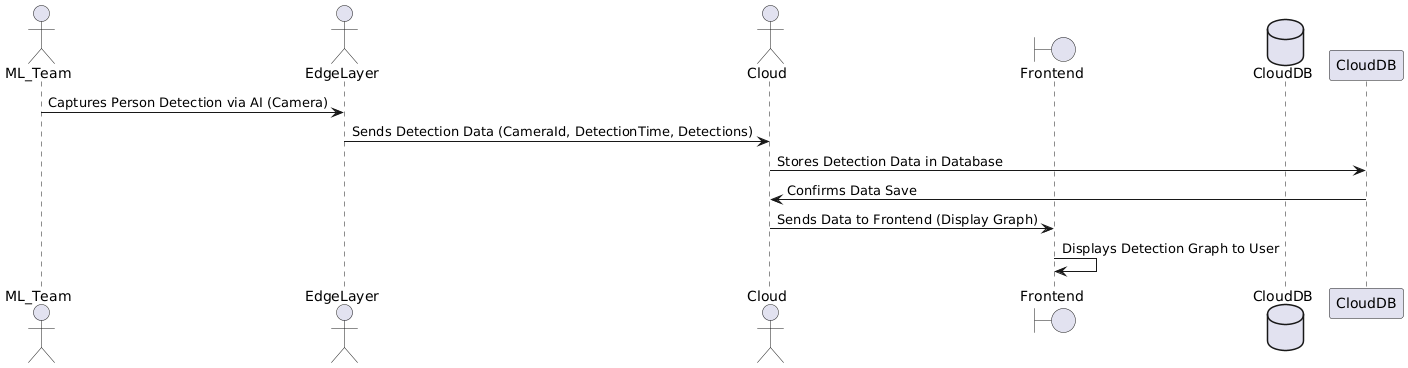

The diagram above was rendered by PlantUML. Its source (embedded in the PNG):
@startuml
actor       ML_Team       as MLTeam
actor       EdgeLayer     as Edge
actor       Cloud         as Cloud
boundary    Frontend      as FrontendLayer
database    CloudDB       as Database

' ML Team captures data
MLTeam -> Edge : Captures Person Detection via AI (Camera)
Edge -> Cloud : Sends Detection Data (CameraId, DetectionTime, Detections)

' Cloud saves the data in Database
Cloud -> CloudDB : Stores Detection Data in Database
CloudDB -> Cloud : Confirms Data Save

' Cloud sends data to Frontend for Display
Cloud -> FrontendLayer : Sends Data to Frontend (Display Graph)
FrontendLayer -> FrontendLayer : Displays Detection Graph to User
@enduml